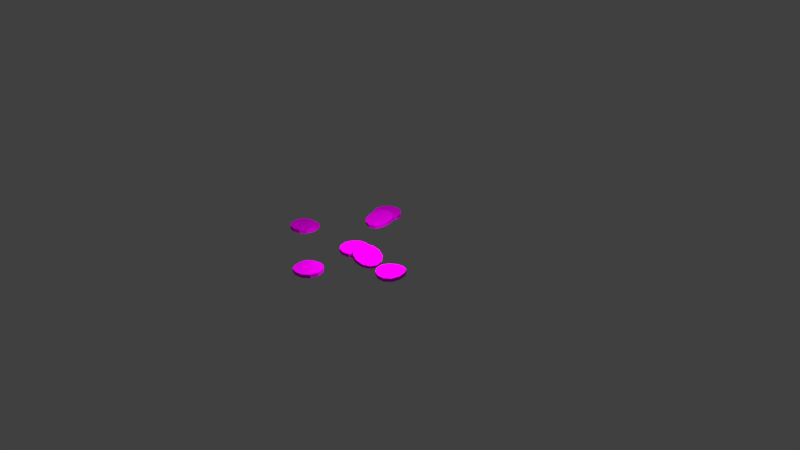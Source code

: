 # Source: coin-heap.blend  (saved by Blender 2.79.0; exported with 4.5.12 LTS)
import bpy
from mathutils import Matrix  # noqa: F401  (used for matrix-valued properties, if any)

bpy.ops.wm.read_factory_settings(use_empty=True)
scene = bpy.context.scene
scene.name = 'Scene'

# ---- collections
col_collection_1 = bpy.data.collections.new('Collection 1'); scene.collection.children.link(col_collection_1)

# ---- images (referenced by path relative to the original .blend; pixels are not part of the script)
import os
ASSET_DIR = os.environ.get("B2B_ASSET_DIR", "")  # directory of the original .blend (textures are referenced by path, not embedded)
HERE = os.path.dirname(os.path.abspath(__file__))  # packed textures are extracted next to this script under _unpacked/

def load_image(name, relpath, width, height, colorspace="sRGB"):
    """Load a texture the original file referenced (path relative to the .blend, or extracted next to this script)."""
    p = next((c for c in (os.path.join(HERE, relpath), os.path.join(ASSET_DIR, relpath)) if relpath and os.path.exists(c)), "")
    if p:
        img = bpy.data.images.load(p, check_existing=True)
        img.name = name
    else:  # same state as the original file: an image datablock whose file is absent (Cycles renders it pink)
        img = bpy.data.images.new(name, width, height)
        img.source = "FILE"
        img.filepath = "//" + (relpath or name)
    img.colorspace_settings.name = colorspace
    return img
img_untitled = load_image('Untitled', 'coin.png', 1024, 1024, 'sRGB')
img_untitled_001 = load_image('Untitled.001', 'coin.png', 1024, 1024, 'sRGB')
img_untitled_002 = load_image('Untitled.002', 'coin.png', 1024, 1024, 'sRGB')
img_untitled_003 = load_image('Untitled.003', 'coin.png', 1024, 1024, 'sRGB')
img_untitled_004 = load_image('Untitled.004', 'coin.png', 1024, 1024, 'sRGB')
img_untitled_005 = load_image('Untitled.005', 'coin.png', 1024, 1024, 'sRGB')
img_untitled_006 = load_image('Untitled.006', 'coin.png', 1024, 1024, 'sRGB')

# ---- materials (node trees are filled in below, after node groups)
mat_material_001 = bpy.data.materials.new('Material.001')
mat_material_001.alpha_threshold = 0.0
mat_material_001.roughness = 0.5
mat_material_002 = bpy.data.materials.new('Material.002')
mat_material_002.alpha_threshold = 0.0
mat_material_002.roughness = 0.5
mat_material_003 = bpy.data.materials.new('Material.003')
mat_material_003.alpha_threshold = 0.0
mat_material_003.roughness = 0.5
mat_material_004 = bpy.data.materials.new('Material.004')
mat_material_004.alpha_threshold = 0.0
mat_material_004.roughness = 0.5
mat_material_005 = bpy.data.materials.new('Material.005')
mat_material_005.alpha_threshold = 0.0
mat_material_005.roughness = 0.5
mat_material_006 = bpy.data.materials.new('Material.006')
mat_material_006.alpha_threshold = 0.0
mat_material_006.roughness = 0.5
mat_material_007 = bpy.data.materials.new('Material.007')
mat_material_007.alpha_threshold = 0.0
mat_material_007.roughness = 0.5

# ---- material node trees
mat_material_001.use_nodes = True; mat_material_001.node_tree.nodes.clear()
_N = mat_material_001.node_tree.nodes; _L = mat_material_001.node_tree.links
n0 = _N.new('ShaderNodeOutputMaterial'); n0.name = 'Material Output'; n0.location = (300, 300)
n1 = _N.new('ShaderNodeBsdfDiffuse'); n1.name = 'Diffuse BSDF'; n1.location = (10, 300)
n2 = _N.new('ShaderNodeTexImage'); n2.name = 'Image Texture'; n2.location = (-325, 310)
n2.width = 140
n2.image = img_untitled
_L.new(n1.outputs[0], n0.inputs[0])
_L.new(n2.outputs[0], n1.inputs[0])
n0.is_active_output = True
mat_material_002.use_nodes = True; mat_material_002.node_tree.nodes.clear()
_N = mat_material_002.node_tree.nodes; _L = mat_material_002.node_tree.links
n0 = _N.new('ShaderNodeOutputMaterial'); n0.name = 'Material Output'; n0.location = (300, 300)
n1 = _N.new('ShaderNodeBsdfDiffuse'); n1.name = 'Diffuse BSDF'; n1.location = (10, 300)
n2 = _N.new('ShaderNodeTexImage'); n2.name = 'Image Texture'; n2.location = (-325, 310)
n2.width = 140
n2.image = img_untitled_001
_L.new(n1.outputs[0], n0.inputs[0])
_L.new(n2.outputs[0], n1.inputs[0])
n0.is_active_output = True
mat_material_003.use_nodes = True; mat_material_003.node_tree.nodes.clear()
_N = mat_material_003.node_tree.nodes; _L = mat_material_003.node_tree.links
n0 = _N.new('ShaderNodeOutputMaterial'); n0.name = 'Material Output'; n0.location = (300, 300)
n1 = _N.new('ShaderNodeBsdfDiffuse'); n1.name = 'Diffuse BSDF'; n1.location = (10, 300)
n2 = _N.new('ShaderNodeTexImage'); n2.name = 'Image Texture'; n2.location = (-325, 310)
n2.width = 140
n2.image = img_untitled_002
_L.new(n1.outputs[0], n0.inputs[0])
_L.new(n2.outputs[0], n1.inputs[0])
n0.is_active_output = True
mat_material_004.use_nodes = True; mat_material_004.node_tree.nodes.clear()
_N = mat_material_004.node_tree.nodes; _L = mat_material_004.node_tree.links
n0 = _N.new('ShaderNodeOutputMaterial'); n0.name = 'Material Output'; n0.location = (300, 300)
n1 = _N.new('ShaderNodeBsdfDiffuse'); n1.name = 'Diffuse BSDF'; n1.location = (10, 300)
n2 = _N.new('ShaderNodeTexImage'); n2.name = 'Image Texture'; n2.location = (-325, 310)
n2.width = 140
n2.image = img_untitled_003
_L.new(n1.outputs[0], n0.inputs[0])
_L.new(n2.outputs[0], n1.inputs[0])
n0.is_active_output = True
mat_material_005.use_nodes = True; mat_material_005.node_tree.nodes.clear()
_N = mat_material_005.node_tree.nodes; _L = mat_material_005.node_tree.links
n0 = _N.new('ShaderNodeOutputMaterial'); n0.name = 'Material Output'; n0.location = (300, 300)
n1 = _N.new('ShaderNodeBsdfDiffuse'); n1.name = 'Diffuse BSDF'; n1.location = (10, 300)
n2 = _N.new('ShaderNodeTexImage'); n2.name = 'Image Texture'; n2.location = (-325, 310)
n2.width = 140
n2.image = img_untitled_004
_L.new(n1.outputs[0], n0.inputs[0])
_L.new(n2.outputs[0], n1.inputs[0])
n0.is_active_output = True
mat_material_006.use_nodes = True; mat_material_006.node_tree.nodes.clear()
_N = mat_material_006.node_tree.nodes; _L = mat_material_006.node_tree.links
n0 = _N.new('ShaderNodeOutputMaterial'); n0.name = 'Material Output'; n0.location = (300, 300)
n1 = _N.new('ShaderNodeBsdfDiffuse'); n1.name = 'Diffuse BSDF'; n1.location = (10, 300)
n2 = _N.new('ShaderNodeTexImage'); n2.name = 'Image Texture'; n2.location = (-325, 310)
n2.width = 140
n2.image = img_untitled_005
_L.new(n1.outputs[0], n0.inputs[0])
_L.new(n2.outputs[0], n1.inputs[0])
n0.is_active_output = True
mat_material_007.use_nodes = True; mat_material_007.node_tree.nodes.clear()
_N = mat_material_007.node_tree.nodes; _L = mat_material_007.node_tree.links
n0 = _N.new('ShaderNodeOutputMaterial'); n0.name = 'Material Output'; n0.location = (300, 300)
n1 = _N.new('ShaderNodeBsdfDiffuse'); n1.name = 'Diffuse BSDF'; n1.location = (10, 300)
n2 = _N.new('ShaderNodeTexImage'); n2.name = 'Image Texture'; n2.location = (-325, 310)
n2.width = 140
n2.image = img_untitled_006
_L.new(n1.outputs[0], n0.inputs[0])
_L.new(n2.outputs[0], n1.inputs[0])
n0.is_active_output = True

# ---- world
world_world = bpy.data.worlds.new('World'); scene.world = world_world
world_world.color = (0.05088, 0.05088, 0.05088)
world_world.use_sun_shadow = False
world_world.sun_shadow_jitter_overblur = 0.0
world_world.cycles.sampling_method = 'MANUAL'

# ---- cameras
cam_camera = bpy.data.cameras.new('Camera')
cam_camera.clip_end = 100.0
cam_camera.lens = 35.0
cam_camera.sensor_width = 32.0
cam_camera.sensor_height = 18.0
cam_camera.ortho_scale = 7.314
cam_camera.dof.focus_distance = 0.0

# ---- lights
light_lamp = bpy.data.lights.new('Lamp', 'POINT')
light_lamp.transmission_factor = 0.0
light_lamp.cutoff_distance = 30.0
light_lamp.energy = 100.0
light_lamp.shadow_buffer_clip_start = 1.001
light_lamp.shadow_soft_size = 0.1
light_lamp.shadow_maximum_resolution = 0.006
light_lamp.use_absolute_resolution = True

# ---- meshes
me_cylinder = bpy.data.meshes.new('Cylinder')
me_cylinder.from_pydata([(0.0, 0.1837, -0.02708), (0.0, 0.1866, 0.0233), (0.0976, 0.1481, -0.0282), (0.0977, 0.1492, 0.02194), (0.1708, 0.07502, -0.02818), (0.1709, 0.07616, 0.02196), (0.1994, -0.007537, -0.02621), (0.1996, -0.006122, 0.02389), (0.1744, -0.09895, -0.0273), (0.1747, -0.09865, 0.02212), (0.102, -0.1698, -0.03221), (0.102, -0.1693, 0.01684), (3.097e-08, -0.1951, -0.03541), (3.073e-08, -0.1946, 0.01362), (-0.102, -0.1698, -0.03221), (-0.102, -0.1693, 0.01684), (-0.1744, -0.09895, -0.0273), (-0.1747, -0.09865, 0.02212), (-0.1994, -0.007537, -0.02621), (-0.1996, -0.006122, 0.02389), (-0.1708, 0.07502, -0.02818), (-0.1709, 0.07616, 0.02196), (-0.0976, 0.1481, -0.0282), (-0.0977, 0.1492, 0.02194)], [], [(0, 1, 3, 2), (2, 3, 5, 4), (4, 5, 7, 6), (6, 7, 9, 8), (8, 9, 11, 10), (10, 11, 13, 12), (12, 13, 15, 14), (14, 15, 17, 16), (16, 17, 19, 18), (18, 19, 21, 20), (3, 1, 23, 21, 19, 17, 15, 13, 11, 9, 7, 5), (20, 21, 23, 22), (22, 23, 1, 0), (0, 2, 4, 6, 8, 10, 12, 14, 16, 18, 20, 22)])
_uv = me_cylinder.uv_layers.new(name='UVMap')
_uv.uv.foreach_set('vector', [0.2765, 0.8443, 0.2271, 0.8443, 0.2271, 0.7365, 0.2765, 0.7365, 0.2765, 0.7365, 0.2271, 0.7365, 0.2271, 0.6432, 0.2765, 0.6432, 0.2765, 0.6432, 0.2271, 0.6432, 0.2271, 0.5894, 0.2765, 0.5894, 0.4443, 0.9376, 0.395, 0.9376, 0.395, 0.8837, 0.4443, 0.8837, 0.4443, 0.8837, 0.395, 0.8837, 0.395, 0.7904, 0.4443, 0.7904, 0.4443, 0.7904, 0.395, 0.7904, 0.395, 0.6827, 0.4443, 0.6827, 0.4443, 0.6827, 0.395, 0.6827, 0.395, 0.5894, 0.4443, 0.5894, 0.1086, 0.9376, 0.05925, 0.9376, 0.05925, 0.8837, 0.1086, 0.8837, 0.1086, 0.8837, 0.05925, 0.8837, 0.05925, 0.7904, 0.1086, 0.7904, 0.1086, 0.7904, 0.05925, 0.7904, 0.05925, 0.6827, 0.1086, 0.6827, 0.8896, 0.1163, 0.9408, 0.2096, 0.9408, 0.3173, 0.8896, 0.4106, 0.8011, 0.4645, 0.6989, 0.4645, 0.6104, 0.4106, 0.5592, 0.3173, 0.5592, 0.2096, 0.6104, 0.1163, 0.6989, 0.06244, 0.8011, 0.06244, 0.1086, 0.6827, 0.05925, 0.6827, 0.05925, 0.5894, 0.1086, 0.5894, 0.2765, 0.9376, 0.2271, 0.9376, 0.2271, 0.8443, 0.2765, 0.8443, 0.4408, 0.3173, 0.3896, 0.4106, 0.3011, 0.4645, 0.1989, 0.4645, 0.1104, 0.4106, 0.05925, 0.3173, 0.05925, 0.2096, 0.1104, 0.1163, 0.1989, 0.06244, 0.3011, 0.06244, 0.3896, 0.1163, 0.4408, 0.2096])
me_cylinder.materials.append(mat_material_001)
me_cylinder.use_remesh_preserve_volume = False
me_cylinder.use_remesh_preserve_attributes = False
me_cylinder.use_mirror_vertex_groups = False
me_cylinder.update()
me_cylinder_001 = bpy.data.meshes.new('Cylinder.001')
me_cylinder_001.from_pydata([(0.0, 0.2, -0.025), (0.0, 0.2, 0.025), (0.1, 0.1732, -0.025), (0.1, 0.1732, 0.025), (0.1732, 0.1, -0.025), (0.1732, 0.1, 0.025), (0.2, -8.742e-09, -0.025), (0.2, -8.742e-09, 0.025), (0.1732, -0.1, -0.025), (0.1732, -0.1, 0.025), (0.1, -0.1732, -0.025), (0.1, -0.1732, 0.025), (3.02e-08, -0.2, -0.025), (3.02e-08, -0.2, 0.025), (-0.1, -0.1732, -0.025), (-0.1, -0.1732, 0.025), (-0.1732, -0.1, -0.025), (-0.1732, -0.1, 0.025), (-0.2, -9.298e-08, -0.025), (-0.2, -9.298e-08, 0.025), (-0.1732, 0.1, -0.025), (-0.1732, 0.1, 0.025), (-0.1, 0.1732, -0.025), (-0.1, 0.1732, 0.025)], [], [(0, 1, 3, 2), (2, 3, 5, 4), (4, 5, 7, 6), (6, 7, 9, 8), (8, 9, 11, 10), (10, 11, 13, 12), (12, 13, 15, 14), (14, 15, 17, 16), (16, 17, 19, 18), (18, 19, 21, 20), (3, 1, 23, 21, 19, 17, 15, 13, 11, 9, 7, 5), (20, 21, 23, 22), (22, 23, 1, 0), (0, 2, 4, 6, 8, 10, 12, 14, 16, 18, 20, 22)])
_uv = me_cylinder_001.uv_layers.new(name='UVMap')
_uv.uv.foreach_set('vector', [0.2765, 0.8443, 0.2271, 0.8443, 0.2271, 0.7365, 0.2765, 0.7365, 0.2765, 0.7365, 0.2271, 0.7365, 0.2271, 0.6432, 0.2765, 0.6432, 0.2765, 0.6432, 0.2271, 0.6432, 0.2271, 0.5894, 0.2765, 0.5894, 0.4443, 0.9376, 0.395, 0.9376, 0.395, 0.8837, 0.4443, 0.8837, 0.4443, 0.8837, 0.395, 0.8837, 0.395, 0.7904, 0.4443, 0.7904, 0.4443, 0.7904, 0.395, 0.7904, 0.395, 0.6827, 0.4443, 0.6827, 0.4443, 0.6827, 0.395, 0.6827, 0.395, 0.5894, 0.4443, 0.5894, 0.1086, 0.9376, 0.05925, 0.9376, 0.05925, 0.8837, 0.1086, 0.8837, 0.1086, 0.8837, 0.05925, 0.8837, 0.05925, 0.7904, 0.1086, 0.7904, 0.1086, 0.7904, 0.05925, 0.7904, 0.05925, 0.6827, 0.1086, 0.6827, 0.8896, 0.1163, 0.9408, 0.2096, 0.9408, 0.3173, 0.8896, 0.4106, 0.8011, 0.4645, 0.6989, 0.4645, 0.6104, 0.4106, 0.5592, 0.3173, 0.5592, 0.2096, 0.6104, 0.1163, 0.6989, 0.06244, 0.8011, 0.06244, 0.1086, 0.6827, 0.05925, 0.6827, 0.05925, 0.5894, 0.1086, 0.5894, 0.2765, 0.9376, 0.2271, 0.9376, 0.2271, 0.8443, 0.2765, 0.8443, 0.4408, 0.3173, 0.3896, 0.4106, 0.3011, 0.4645, 0.1989, 0.4645, 0.1104, 0.4106, 0.05925, 0.3173, 0.05925, 0.2096, 0.1104, 0.1163, 0.1989, 0.06244, 0.3011, 0.06244, 0.3896, 0.1163, 0.4408, 0.2096])
me_cylinder_001.materials.append(mat_material_002)
me_cylinder_001.use_remesh_preserve_volume = False
me_cylinder_001.use_remesh_preserve_attributes = False
me_cylinder_001.use_mirror_vertex_groups = False
me_cylinder_001.update()
me_cylinder_002 = bpy.data.meshes.new('Cylinder.002')
me_cylinder_002.from_pydata([(0.0, 0.2, -0.025), (0.0, 0.2, 0.025), (0.1, 0.1732, -0.025), (0.1, 0.1732, 0.025), (0.1732, 0.1, -0.025), (0.1732, 0.1, 0.025), (0.2, -8.742e-09, -0.025), (0.2, -8.742e-09, 0.025), (0.1732, -0.1, -0.025), (0.1732, -0.1, 0.025), (0.1, -0.1732, -0.025), (0.1, -0.1732, 0.025), (3.02e-08, -0.2, -0.025), (3.02e-08, -0.2, 0.025), (-0.1, -0.1732, -0.025), (-0.1, -0.1732, 0.025), (-0.1732, -0.1, -0.025), (-0.1732, -0.1, 0.025), (-0.2, -9.298e-08, -0.025), (-0.2, -9.298e-08, 0.025), (-0.1732, 0.1, -0.025), (-0.1732, 0.1, 0.025), (-0.1, 0.1732, -0.025), (-0.1, 0.1732, 0.025)], [], [(0, 1, 3, 2), (2, 3, 5, 4), (4, 5, 7, 6), (6, 7, 9, 8), (8, 9, 11, 10), (10, 11, 13, 12), (12, 13, 15, 14), (14, 15, 17, 16), (16, 17, 19, 18), (18, 19, 21, 20), (3, 1, 23, 21, 19, 17, 15, 13, 11, 9, 7, 5), (20, 21, 23, 22), (22, 23, 1, 0), (0, 2, 4, 6, 8, 10, 12, 14, 16, 18, 20, 22)])
_uv = me_cylinder_002.uv_layers.new(name='UVMap')
_uv.uv.foreach_set('vector', [0.2765, 0.8443, 0.2271, 0.8443, 0.2271, 0.7365, 0.2765, 0.7365, 0.2765, 0.7365, 0.2271, 0.7365, 0.2271, 0.6432, 0.2765, 0.6432, 0.2765, 0.6432, 0.2271, 0.6432, 0.2271, 0.5894, 0.2765, 0.5894, 0.4443, 0.9376, 0.395, 0.9376, 0.395, 0.8837, 0.4443, 0.8837, 0.4443, 0.8837, 0.395, 0.8837, 0.395, 0.7904, 0.4443, 0.7904, 0.4443, 0.7904, 0.395, 0.7904, 0.395, 0.6827, 0.4443, 0.6827, 0.4443, 0.6827, 0.395, 0.6827, 0.395, 0.5894, 0.4443, 0.5894, 0.1086, 0.9376, 0.05925, 0.9376, 0.05925, 0.8837, 0.1086, 0.8837, 0.1086, 0.8837, 0.05925, 0.8837, 0.05925, 0.7904, 0.1086, 0.7904, 0.1086, 0.7904, 0.05925, 0.7904, 0.05925, 0.6827, 0.1086, 0.6827, 0.8896, 0.1163, 0.9408, 0.2096, 0.9408, 0.3173, 0.8896, 0.4106, 0.8011, 0.4645, 0.6989, 0.4645, 0.6104, 0.4106, 0.5592, 0.3173, 0.5592, 0.2096, 0.6104, 0.1163, 0.6989, 0.06244, 0.8011, 0.06244, 0.1086, 0.6827, 0.05925, 0.6827, 0.05925, 0.5894, 0.1086, 0.5894, 0.2765, 0.9376, 0.2271, 0.9376, 0.2271, 0.8443, 0.2765, 0.8443, 0.4408, 0.3173, 0.3896, 0.4106, 0.3011, 0.4645, 0.1989, 0.4645, 0.1104, 0.4106, 0.05925, 0.3173, 0.05925, 0.2096, 0.1104, 0.1163, 0.1989, 0.06244, 0.3011, 0.06244, 0.3896, 0.1163, 0.4408, 0.2096])
me_cylinder_002.materials.append(mat_material_003)
me_cylinder_002.use_remesh_preserve_volume = False
me_cylinder_002.use_remesh_preserve_attributes = False
me_cylinder_002.use_mirror_vertex_groups = False
me_cylinder_002.update()
me_cylinder_003 = bpy.data.meshes.new('Cylinder.003')
me_cylinder_003.from_pydata([(0.0, 0.1896, -0.03625), (0.0, 0.1899, 0.01415), (0.1004, 0.1651, -0.03368), (0.1005, 0.1661, 0.01732), (0.176, 0.09906, -0.02259), (0.1754, 0.09929, 0.02694), (0.2089, -6.52e-05, -0.01355), (0.2083, -6.121e-05, 0.03575), (0.1824, -0.1001, -0.01321), (0.1819, -0.1001, 0.03621), (0.1039, -0.1732, -0.02004), (0.1031, -0.1732, 0.02895), (3.056e-08, -0.2, -0.0248), (3.044e-08, -0.2, 0.02511), (-0.1039, -0.1732, -0.02004), (-0.1031, -0.1732, 0.02895), (-0.1824, -0.1001, -0.01321), (-0.1819, -0.1001, 0.03621), (-0.2089, -6.528e-05, -0.01355), (-0.2083, -6.13e-05, 0.03575), (-0.176, 0.09906, -0.02259), (-0.1754, 0.09929, 0.02694), (-0.1004, 0.1651, -0.03368), (-0.1005, 0.1661, 0.01732)], [], [(0, 1, 3, 2), (2, 3, 5, 4), (4, 5, 7, 6), (6, 7, 9, 8), (8, 9, 11, 10), (10, 11, 13, 12), (12, 13, 15, 14), (14, 15, 17, 16), (16, 17, 19, 18), (18, 19, 21, 20), (3, 1, 23, 21, 19, 17, 15, 13, 11, 9, 7, 5), (20, 21, 23, 22), (22, 23, 1, 0), (0, 2, 4, 6, 8, 10, 12, 14, 16, 18, 20, 22)])
_uv = me_cylinder_003.uv_layers.new(name='UVMap')
_uv.uv.foreach_set('vector', [0.2765, 0.8443, 0.2271, 0.8443, 0.2271, 0.7365, 0.2765, 0.7365, 0.2765, 0.7365, 0.2271, 0.7365, 0.2271, 0.6432, 0.2765, 0.6432, 0.2765, 0.6432, 0.2271, 0.6432, 0.2271, 0.5894, 0.2765, 0.5894, 0.4443, 0.9376, 0.395, 0.9376, 0.395, 0.8837, 0.4443, 0.8837, 0.4443, 0.8837, 0.395, 0.8837, 0.395, 0.7904, 0.4443, 0.7904, 0.4443, 0.7904, 0.395, 0.7904, 0.395, 0.6827, 0.4443, 0.6827, 0.4443, 0.6827, 0.395, 0.6827, 0.395, 0.5894, 0.4443, 0.5894, 0.1086, 0.9376, 0.05925, 0.9376, 0.05925, 0.8837, 0.1086, 0.8837, 0.1086, 0.8837, 0.05925, 0.8837, 0.05925, 0.7904, 0.1086, 0.7904, 0.1086, 0.7904, 0.05925, 0.7904, 0.05925, 0.6827, 0.1086, 0.6827, 0.8896, 0.1163, 0.9408, 0.2096, 0.9408, 0.3173, 0.8896, 0.4106, 0.8011, 0.4645, 0.6989, 0.4645, 0.6104, 0.4106, 0.5592, 0.3173, 0.5592, 0.2096, 0.6104, 0.1163, 0.6989, 0.06244, 0.8011, 0.06244, 0.1086, 0.6827, 0.05925, 0.6827, 0.05925, 0.5894, 0.1086, 0.5894, 0.2765, 0.9376, 0.2271, 0.9376, 0.2271, 0.8443, 0.2765, 0.8443, 0.4408, 0.3173, 0.3896, 0.4106, 0.3011, 0.4645, 0.1989, 0.4645, 0.1104, 0.4106, 0.05925, 0.3173, 0.05925, 0.2096, 0.1104, 0.1163, 0.1989, 0.06244, 0.3011, 0.06244, 0.3896, 0.1163, 0.4408, 0.2096])
me_cylinder_003.materials.append(mat_material_004)
me_cylinder_003.use_remesh_preserve_volume = False
me_cylinder_003.use_remesh_preserve_attributes = False
me_cylinder_003.use_mirror_vertex_groups = False
me_cylinder_003.update()
me_cylinder_004 = bpy.data.meshes.new('Cylinder.004')
me_cylinder_004.from_pydata([(0.0, 0.2, -0.025), (0.0, 0.2, 0.025), (0.1, 0.1732, -0.025), (0.1, 0.1732, 0.025), (0.1732, 0.1, -0.025), (0.1732, 0.1, 0.025), (0.2, -8.742e-09, -0.025), (0.2, -8.742e-09, 0.025), (0.1732, -0.1, -0.025), (0.1732, -0.1, 0.025), (0.1, -0.1732, -0.025), (0.1, -0.1732, 0.025), (3.02e-08, -0.2, -0.025), (3.02e-08, -0.2, 0.025), (-0.1, -0.1732, -0.025), (-0.1, -0.1732, 0.025), (-0.1732, -0.1, -0.025), (-0.1732, -0.1, 0.025), (-0.2, -9.298e-08, -0.025), (-0.2, -9.298e-08, 0.025), (-0.1732, 0.1, -0.025), (-0.1732, 0.1, 0.025), (-0.1, 0.1732, -0.025), (-0.1, 0.1732, 0.025)], [], [(0, 1, 3, 2), (2, 3, 5, 4), (4, 5, 7, 6), (6, 7, 9, 8), (8, 9, 11, 10), (10, 11, 13, 12), (12, 13, 15, 14), (14, 15, 17, 16), (16, 17, 19, 18), (18, 19, 21, 20), (3, 1, 23, 21, 19, 17, 15, 13, 11, 9, 7, 5), (20, 21, 23, 22), (22, 23, 1, 0), (0, 2, 4, 6, 8, 10, 12, 14, 16, 18, 20, 22)])
_uv = me_cylinder_004.uv_layers.new(name='UVMap')
_uv.uv.foreach_set('vector', [0.2765, 0.8443, 0.2271, 0.8443, 0.2271, 0.7365, 0.2765, 0.7365, 0.2765, 0.7365, 0.2271, 0.7365, 0.2271, 0.6432, 0.2765, 0.6432, 0.2765, 0.6432, 0.2271, 0.6432, 0.2271, 0.5894, 0.2765, 0.5894, 0.4443, 0.9376, 0.395, 0.9376, 0.395, 0.8837, 0.4443, 0.8837, 0.4443, 0.8837, 0.395, 0.8837, 0.395, 0.7904, 0.4443, 0.7904, 0.4443, 0.7904, 0.395, 0.7904, 0.395, 0.6827, 0.4443, 0.6827, 0.4443, 0.6827, 0.395, 0.6827, 0.395, 0.5894, 0.4443, 0.5894, 0.1086, 0.9376, 0.05925, 0.9376, 0.05925, 0.8837, 0.1086, 0.8837, 0.1086, 0.8837, 0.05925, 0.8837, 0.05925, 0.7904, 0.1086, 0.7904, 0.1086, 0.7904, 0.05925, 0.7904, 0.05925, 0.6827, 0.1086, 0.6827, 0.8896, 0.1163, 0.9408, 0.2096, 0.9408, 0.3173, 0.8896, 0.4106, 0.8011, 0.4645, 0.6989, 0.4645, 0.6104, 0.4106, 0.5592, 0.3173, 0.5592, 0.2096, 0.6104, 0.1163, 0.6989, 0.06244, 0.8011, 0.06244, 0.1086, 0.6827, 0.05925, 0.6827, 0.05925, 0.5894, 0.1086, 0.5894, 0.2765, 0.9376, 0.2271, 0.9376, 0.2271, 0.8443, 0.2765, 0.8443, 0.4408, 0.3173, 0.3896, 0.4106, 0.3011, 0.4645, 0.1989, 0.4645, 0.1104, 0.4106, 0.05925, 0.3173, 0.05925, 0.2096, 0.1104, 0.1163, 0.1989, 0.06244, 0.3011, 0.06244, 0.3896, 0.1163, 0.4408, 0.2096])
me_cylinder_004.materials.append(mat_material_005)
me_cylinder_004.use_remesh_preserve_volume = False
me_cylinder_004.use_remesh_preserve_attributes = False
me_cylinder_004.use_mirror_vertex_groups = False
me_cylinder_004.update()
me_cylinder_005 = bpy.data.meshes.new('Cylinder.005')
me_cylinder_005.from_pydata([(0.0, 0.2069, -0.04952), (0.0, 0.2086, -0.005667), (0.1189, 0.1731, -0.0392), (0.1212, 0.1743, 0.004357), (0.1818, 0.09249, -0.02381), (0.1864, 0.09497, 0.01717), (0.2012, -0.001419, -0.02698), (0.2021, -0.001273, 0.02028), (0.1732, -0.09999, -0.025), (0.1732, -0.09999, 0.025), (0.1003, -0.1703, -0.025), (0.1003, -0.1705, 0.025), (3.166e-08, -0.1972, -0.02574), (3.062e-08, -0.1954, 0.02482), (-0.1003, -0.1703, -0.025), (-0.1003, -0.1705, 0.025), (-0.1732, -0.09999, -0.025), (-0.1732, -0.09999, 0.025), (-0.2012, -0.001419, -0.02698), (-0.2021, -0.001273, 0.02028), (-0.1818, 0.09249, -0.02381), (-0.1864, 0.09497, 0.01717), (-0.1189, 0.1731, -0.0392), (-0.1212, 0.1743, 0.004357)], [], [(0, 1, 3, 2), (2, 3, 5, 4), (4, 5, 7, 6), (6, 7, 9, 8), (8, 9, 11, 10), (10, 11, 13, 12), (12, 13, 15, 14), (14, 15, 17, 16), (16, 17, 19, 18), (18, 19, 21, 20), (3, 1, 23, 21, 19, 17, 15, 13, 11, 9, 7, 5), (20, 21, 23, 22), (22, 23, 1, 0), (0, 2, 4, 6, 8, 10, 12, 14, 16, 18, 20, 22)])
_uv = me_cylinder_005.uv_layers.new(name='UVMap')
_uv.uv.foreach_set('vector', [0.2765, 0.8443, 0.2271, 0.8443, 0.2271, 0.7365, 0.2765, 0.7365, 0.2765, 0.7365, 0.2271, 0.7365, 0.2271, 0.6432, 0.2765, 0.6432, 0.2765, 0.6432, 0.2271, 0.6432, 0.2271, 0.5894, 0.2765, 0.5894, 0.4443, 0.9376, 0.395, 0.9376, 0.395, 0.8837, 0.4443, 0.8837, 0.4443, 0.8837, 0.395, 0.8837, 0.395, 0.7904, 0.4443, 0.7904, 0.4443, 0.7904, 0.395, 0.7904, 0.395, 0.6827, 0.4443, 0.6827, 0.4443, 0.6827, 0.395, 0.6827, 0.395, 0.5894, 0.4443, 0.5894, 0.1086, 0.9376, 0.05925, 0.9376, 0.05925, 0.8837, 0.1086, 0.8837, 0.1086, 0.8837, 0.05925, 0.8837, 0.05925, 0.7904, 0.1086, 0.7904, 0.1086, 0.7904, 0.05925, 0.7904, 0.05925, 0.6827, 0.1086, 0.6827, 0.8896, 0.1163, 0.9408, 0.2096, 0.9408, 0.3173, 0.8896, 0.4106, 0.8011, 0.4645, 0.6989, 0.4645, 0.6104, 0.4106, 0.5592, 0.3173, 0.5592, 0.2096, 0.6104, 0.1163, 0.6989, 0.06244, 0.8011, 0.06244, 0.1086, 0.6827, 0.05925, 0.6827, 0.05925, 0.5894, 0.1086, 0.5894, 0.2765, 0.9376, 0.2271, 0.9376, 0.2271, 0.8443, 0.2765, 0.8443, 0.4408, 0.3173, 0.3896, 0.4106, 0.3011, 0.4645, 0.1989, 0.4645, 0.1104, 0.4106, 0.05925, 0.3173, 0.05925, 0.2096, 0.1104, 0.1163, 0.1989, 0.06244, 0.3011, 0.06244, 0.3896, 0.1163, 0.4408, 0.2096])
me_cylinder_005.materials.append(mat_material_006)
me_cylinder_005.use_remesh_preserve_volume = False
me_cylinder_005.use_remesh_preserve_attributes = False
me_cylinder_005.use_mirror_vertex_groups = False
me_cylinder_005.update()
me_cylinder_006 = bpy.data.meshes.new('Cylinder.006')
me_cylinder_006.from_pydata([(0.0, 0.2, -0.025), (0.0, 0.2, 0.025), (0.1, 0.1732, -0.025), (0.1, 0.1732, 0.025), (0.1731, 0.09994, -0.02499), (0.1731, 0.09996, 0.02501), (0.1817, -0.007116, -0.02349), (0.1831, -0.006549, 0.02639), (0.1532, -0.1078, -0.02335), (0.1543, -0.1073, 0.02655), (0.09931, -0.1735, -0.02494), (0.09951, -0.1734, 0.02504), (3.02e-08, -0.2, -0.025), (3.02e-08, -0.2, 0.025), (-0.09931, -0.1735, -0.02494), (-0.09951, -0.1734, 0.02504), (-0.1532, -0.1078, -0.02335), (-0.1543, -0.1073, 0.02655), (-0.1817, -0.007116, -0.02349), (-0.1831, -0.006549, 0.02639), (-0.1731, 0.09994, -0.02499), (-0.1731, 0.09996, 0.02501), (-0.1, 0.1732, -0.025), (-0.1, 0.1732, 0.025)], [], [(0, 1, 3, 2), (2, 3, 5, 4), (4, 5, 7, 6), (6, 7, 9, 8), (8, 9, 11, 10), (10, 11, 13, 12), (12, 13, 15, 14), (14, 15, 17, 16), (16, 17, 19, 18), (18, 19, 21, 20), (3, 1, 23, 21, 19, 17, 15, 13, 11, 9, 7, 5), (20, 21, 23, 22), (22, 23, 1, 0), (0, 2, 4, 6, 8, 10, 12, 14, 16, 18, 20, 22)])
_uv = me_cylinder_006.uv_layers.new(name='UVMap')
_uv.uv.foreach_set('vector', [0.2765, 0.8443, 0.2271, 0.8443, 0.2271, 0.7365, 0.2765, 0.7365, 0.2765, 0.7365, 0.2271, 0.7365, 0.2271, 0.6432, 0.2765, 0.6432, 0.2765, 0.6432, 0.2271, 0.6432, 0.2271, 0.5894, 0.2765, 0.5894, 0.4443, 0.9376, 0.395, 0.9376, 0.395, 0.8837, 0.4443, 0.8837, 0.4443, 0.8837, 0.395, 0.8837, 0.395, 0.7904, 0.4443, 0.7904, 0.4443, 0.7904, 0.395, 0.7904, 0.395, 0.6827, 0.4443, 0.6827, 0.4443, 0.6827, 0.395, 0.6827, 0.395, 0.5894, 0.4443, 0.5894, 0.1086, 0.9376, 0.05925, 0.9376, 0.05925, 0.8837, 0.1086, 0.8837, 0.1086, 0.8837, 0.05925, 0.8837, 0.05925, 0.7904, 0.1086, 0.7904, 0.1086, 0.7904, 0.05925, 0.7904, 0.05925, 0.6827, 0.1086, 0.6827, 0.8896, 0.1163, 0.9408, 0.2096, 0.9408, 0.3173, 0.8896, 0.4106, 0.8011, 0.4645, 0.6989, 0.4645, 0.6104, 0.4106, 0.5592, 0.3173, 0.5592, 0.2096, 0.6104, 0.1163, 0.6989, 0.06244, 0.8011, 0.06244, 0.1086, 0.6827, 0.05925, 0.6827, 0.05925, 0.5894, 0.1086, 0.5894, 0.2765, 0.9376, 0.2271, 0.9376, 0.2271, 0.8443, 0.2765, 0.8443, 0.4408, 0.3173, 0.3896, 0.4106, 0.3011, 0.4645, 0.1989, 0.4645, 0.1104, 0.4106, 0.05925, 0.3173, 0.05925, 0.2096, 0.1104, 0.1163, 0.1989, 0.06244, 0.3011, 0.06244, 0.3896, 0.1163, 0.4408, 0.2096])
me_cylinder_006.materials.append(mat_material_007)
me_cylinder_006.use_remesh_preserve_volume = False
me_cylinder_006.use_remesh_preserve_attributes = False
me_cylinder_006.use_mirror_vertex_groups = False
me_cylinder_006.update()

# ---- objects
ob_cylinder = bpy.data.objects.new('Cylinder', me_cylinder)
ob_lamp = bpy.data.objects.new('Lamp', light_lamp)
ob_camera = bpy.data.objects.new('Camera', cam_camera)
ob_cylinder_001 = bpy.data.objects.new('Cylinder.001', me_cylinder_001)
ob_cylinder_002 = bpy.data.objects.new('Cylinder.002', me_cylinder_002)
ob_cylinder_003 = bpy.data.objects.new('Cylinder.003', me_cylinder_003)
ob_cylinder_004 = bpy.data.objects.new('Cylinder.004', me_cylinder_004)
ob_cylinder_005 = bpy.data.objects.new('Cylinder.005', me_cylinder_005)
ob_cylinder_006 = bpy.data.objects.new('Cylinder.006', me_cylinder_006)

# ---- transforms, parenting, visibility, modifiers, constraints
ob_cylinder.location = (0.0, -0.7112, 0.01912)
ob_cylinder.rotation_euler = (0.0, -0.0, 1.032)
ob_cylinder.lineart.crease_threshold = 0.0
ob_lamp.location = (0.7567, 0.001889, 1.251)
ob_lamp.rotation_euler = (0.6503, 0.05522, 1.866)
ob_lamp.lock_rotations_4d = False
ob_lamp.empty_display_type = 'ARROWS'
ob_lamp.color = (0.0, 0.0, 0.0, 0.0)
ob_lamp.lineart.crease_threshold = 0.0
ob_camera.location = (7.894, -6.545, 5.487)
ob_camera.rotation_euler = (1.109, 0.0, 0.8149)
ob_camera.lock_rotations_4d = False
ob_camera.empty_display_type = 'ARROWS'
ob_camera.color = (0.0, 0.0, 0.0, 0.0)
ob_camera.display_type = 'WIRE'
ob_camera.lineart.crease_threshold = 0.0
ob_cylinder_001.location = (0.3598, -0.02291, 0.08124)
ob_cylinder_001.rotation_euler = (1.022e-08, 0.3782, 5.338e-08)
ob_cylinder_001.lineart.crease_threshold = 0.0
ob_cylinder_002.location = (-0.4831, 1.102, 0.03039)
ob_cylinder_002.rotation_euler = (-3.121, -0.001189, 1.628)
ob_cylinder_002.lineart.crease_threshold = 0.0
ob_cylinder_003.location = (0.7752, 0.0, 0.008866)
ob_cylinder_003.rotation_euler = (-3.08, -0.02592, -1.172)
ob_cylinder_003.lineart.crease_threshold = 0.0
ob_cylinder_004.location = (0.07939, 0.0, 0.07185)
ob_cylinder_004.rotation_euler = (0.0, -0.0, 4.14)
ob_cylinder_004.lineart.crease_threshold = 0.0
ob_cylinder_005.location = (-0.9943, 0.0, 0.02424)
ob_cylinder_005.lineart.crease_threshold = 0.0
ob_cylinder_006.location = (-0.3701, 0.8448, 0.06422)
ob_cylinder_006.rotation_euler = (0.209, 4.606e-17, 4.83e-18)
ob_cylinder_006.lineart.crease_threshold = 0.0

# ---- collection membership
col_collection_1.objects.link(ob_cylinder)
col_collection_1.objects.link(ob_lamp)
col_collection_1.objects.link(ob_camera)
col_collection_1.objects.link(ob_cylinder_001)
col_collection_1.objects.link(ob_cylinder_002)
col_collection_1.objects.link(ob_cylinder_003)
col_collection_1.objects.link(ob_cylinder_004)
col_collection_1.objects.link(ob_cylinder_005)
col_collection_1.objects.link(ob_cylinder_006)

# ---- scene / render settings (as saved in the file)
scene.camera = ob_camera
scene.frame_start = 1; scene.frame_end = 250; scene.frame_set(45)
scene.render.engine = 'CYCLES'
scene.render.resolution_percentage = 50
scene.render.dither_intensity = 0.0
scene.cycles.use_denoising = False
scene.cycles.samples = 128
scene.cycles.sampling_pattern = 'TABULATED_SOBOL'
scene.cycles.use_adaptive_sampling = False
scene.cycles.use_light_tree = False
scene.cycles.blur_glossy = 0.0
scene.cycles.sample_clamp_indirect = 0.0
scene.view_settings.view_transform = 'Standard'
bpy.context.view_layer.update()
